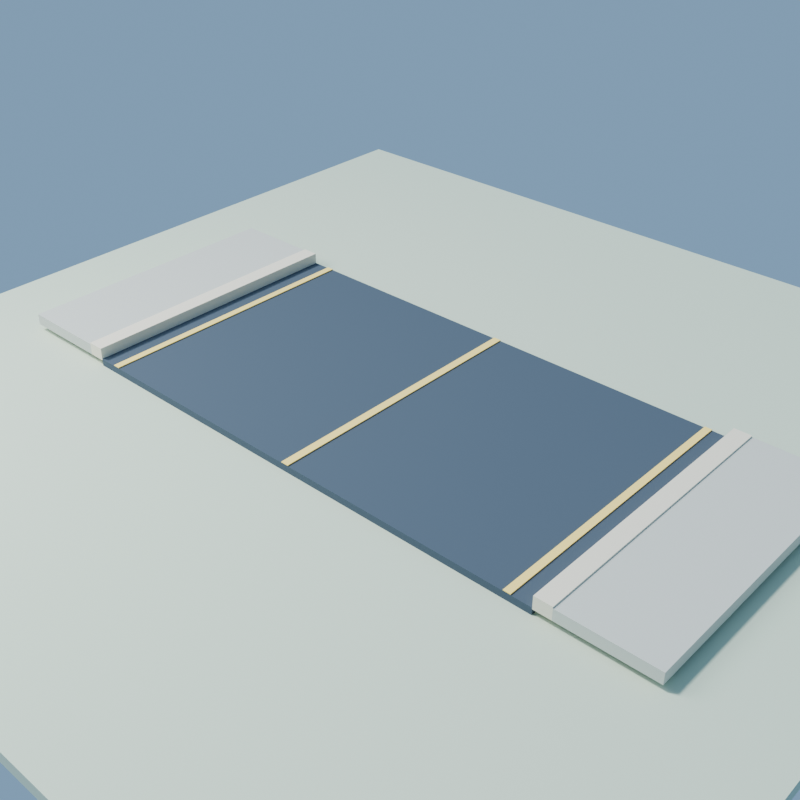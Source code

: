 # Source: SM_SolCity_RoadSpline_01.blend  (saved by Blender 5.2.44; exported with 4.5.12 LTS)
import bpy
from mathutils import Matrix  # noqa: F401  (used for matrix-valued properties, if any)

bpy.ops.wm.read_factory_settings(use_empty=True)
scene = bpy.context.scene
scene.name = 'Scene'

# ---- collections
col_collection = bpy.data.collections.new('Collection'); scene.collection.children.link(col_collection)

# ---- materials (node trees are filled in below, after node groups)
mat_m_road_asphalt = bpy.data.materials.new('M_Road_Asphalt')
mat_m_road_curb = bpy.data.materials.new('M_Road_Curb')
mat_m_road_sidewalk = bpy.data.materials.new('M_Road_Sidewalk')
mat_m_road_line = bpy.data.materials.new('M_Road_Line')
mat_m_previewground = bpy.data.materials.new('M_PreviewGround')

# ---- material node trees
mat_m_road_asphalt.use_nodes = True; mat_m_road_asphalt.node_tree.nodes.clear()
_N = mat_m_road_asphalt.node_tree.nodes; _L = mat_m_road_asphalt.node_tree.links
n0 = _N.new('ShaderNodeBsdfPrincipled'); n0.name = 'Principled BSDF'; n0.location = (-200, 100)
n0.inputs[0].default_value = (0.105, 0.14, 0.18, 1.0)
n0.inputs[2].default_value = 0.86
n0.inputs[10].default_value = 0.005
n1 = _N.new('ShaderNodeOutputMaterial'); n1.name = 'Material Output'; n1.location = (200, 100)
_L.new(n0.outputs[0], n1.inputs[0])
n1.is_active_output = True
mat_m_road_curb.use_nodes = True; mat_m_road_curb.node_tree.nodes.clear()
_N = mat_m_road_curb.node_tree.nodes; _L = mat_m_road_curb.node_tree.links
n0 = _N.new('ShaderNodeBsdfPrincipled'); n0.name = 'Principled BSDF'; n0.location = (-200, 100)
n0.inputs[0].default_value = (0.92, 0.85, 0.7, 1.0)
n0.inputs[2].default_value = 0.78
n0.inputs[10].default_value = 0.005
n1 = _N.new('ShaderNodeOutputMaterial'); n1.name = 'Material Output'; n1.location = (200, 100)
_L.new(n0.outputs[0], n1.inputs[0])
n1.is_active_output = True
mat_m_road_sidewalk.use_nodes = True; mat_m_road_sidewalk.node_tree.nodes.clear()
_N = mat_m_road_sidewalk.node_tree.nodes; _L = mat_m_road_sidewalk.node_tree.links
n0 = _N.new('ShaderNodeBsdfPrincipled'); n0.name = 'Principled BSDF'; n0.location = (-200, 100)
n0.inputs[0].default_value = (0.67, 0.68, 0.62, 1.0)
n0.inputs[2].default_value = 0.9
n0.inputs[10].default_value = 0.005
n1 = _N.new('ShaderNodeOutputMaterial'); n1.name = 'Material Output'; n1.location = (200, 100)
_L.new(n0.outputs[0], n1.inputs[0])
n1.is_active_output = True
mat_m_road_line.use_nodes = True; mat_m_road_line.node_tree.nodes.clear()
_N = mat_m_road_line.node_tree.nodes; _L = mat_m_road_line.node_tree.links
n0 = _N.new('ShaderNodeBsdfPrincipled'); n0.name = 'Principled BSDF'; n0.location = (-200, 100)
n0.inputs[0].default_value = (1.0, 0.82, 0.3, 1.0)
n0.inputs[2].default_value = 0.65
n0.inputs[10].default_value = 0.005
n0.inputs[27].default_value = (0.35, 0.2, 0.03, 1.0)
n0.inputs[28].default_value = 0.35
n1 = _N.new('ShaderNodeOutputMaterial'); n1.name = 'Material Output'; n1.location = (200, 100)
_L.new(n0.outputs[0], n1.inputs[0])
n1.is_active_output = True
mat_m_previewground.use_nodes = True; mat_m_previewground.node_tree.nodes.clear()
_N = mat_m_previewground.node_tree.nodes; _L = mat_m_previewground.node_tree.links
n0 = _N.new('ShaderNodeBsdfPrincipled'); n0.name = 'Principled BSDF'; n0.location = (-200, 100)
n0.inputs[0].default_value = (0.68, 0.77, 0.62, 1.0)
n0.inputs[2].default_value = 0.9
n0.inputs[10].default_value = 0.005
n1 = _N.new('ShaderNodeOutputMaterial'); n1.name = 'Material Output'; n1.location = (200, 100)
_L.new(n0.outputs[0], n1.inputs[0])
n1.is_active_output = True

# ---- world
world_world = bpy.data.worlds.new('World'); scene.world = world_world
world_world.use_nodes = True; world_world.node_tree.nodes.clear()
_N = world_world.node_tree.nodes; _L = world_world.node_tree.links
n0 = _N.new('ShaderNodeOutputWorld'); n0.name = 'World Output'; n0.location = (200, 100)
n1 = _N.new('ShaderNodeBackground'); n1.name = 'Background'; n1.location = (-200, 100)
n1.inputs[0].default_value = (0.38, 0.6, 0.86, 1.0)
n1.inputs[1].default_value = 0.55
_L.new(n1.outputs[0], n0.inputs[0])
n0.is_active_output = True
world_world.color = (0.05088, 0.05088, 0.05088)
world_world.sun_shadow_jitter_overblur = 0.0

# ---- cameras
cam_camera = bpy.data.cameras.new('Camera')
cam_camera.lens = 52.0

# ---- lights
light_sun = bpy.data.lights.new('Sun', 'SUN')
light_sun.angle = 0.1396
light_sun.energy = 2.2
light_area = bpy.data.lights.new('Area', 'AREA')
light_area.energy = 900.0
light_area.shape = 'DISK'
light_area.size = 8.0
light_area.size_y = 1.0

# ---- meshes
me_road_asphaltmesh = bpy.data.meshes.new('Road_AsphaltMesh')
me_road_asphaltmesh.from_pydata([(-3.6, -2.0, 0.0), (3.6, -2.0, 0.0), (-3.6, -2.0, 0.1), (3.6, -2.0, 0.1), (-3.6, -1.833, 0.0), (3.6, -1.833, 0.0), (-3.6, -1.833, 0.1), (3.6, -1.833, 0.1), (-3.6, -1.667, 0.0), (3.6, -1.667, 0.0), (-3.6, -1.667, 0.1), (3.6, -1.667, 0.1), (-3.6, -1.5, 0.0), (3.6, -1.5, 0.0), (-3.6, -1.5, 0.1), (3.6, -1.5, 0.1), (-3.6, -1.333, 0.0), (3.6, -1.333, 0.0), (-3.6, -1.333, 0.1), (3.6, -1.333, 0.1), (-3.6, -1.167, 0.0), (3.6, -1.167, 0.0), (-3.6, -1.167, 0.1), (3.6, -1.167, 0.1), (-3.6, -1.0, 0.0), (3.6, -1.0, 0.0), (-3.6, -1.0, 0.1), (3.6, -1.0, 0.1), (-3.6, -0.8333, 0.0), (3.6, -0.8333, 0.0), (-3.6, -0.8333, 0.1), (3.6, -0.8333, 0.1), (-3.6, -0.6667, 0.0), (3.6, -0.6667, 0.0), (-3.6, -0.6667, 0.1), (3.6, -0.6667, 0.1), (-3.6, -0.5, 0.0), (3.6, -0.5, 0.0), (-3.6, -0.5, 0.1), (3.6, -0.5, 0.1), (-3.6, -0.3333, 0.0), (3.6, -0.3333, 0.0), (-3.6, -0.3333, 0.1), (3.6, -0.3333, 0.1), (-3.6, -0.1667, 0.0), (3.6, -0.1667, 0.0), (-3.6, -0.1667, 0.1), (3.6, -0.1667, 0.1), (-3.6, 0.0, 0.0), (3.6, 0.0, 0.0), (-3.6, 0.0, 0.1), (3.6, 0.0, 0.1), (-3.6, 0.1667, 0.0), (3.6, 0.1667, 0.0), (-3.6, 0.1667, 0.1), (3.6, 0.1667, 0.1), (-3.6, 0.3333, 0.0), (3.6, 0.3333, 0.0), (-3.6, 0.3333, 0.1), (3.6, 0.3333, 0.1), (-3.6, 0.5, 0.0), (3.6, 0.5, 0.0), (-3.6, 0.5, 0.1), (3.6, 0.5, 0.1), (-3.6, 0.6667, 0.0), (3.6, 0.6667, 0.0), (-3.6, 0.6667, 0.1), (3.6, 0.6667, 0.1), (-3.6, 0.8333, 0.0), (3.6, 0.8333, 0.0), (-3.6, 0.8333, 0.1), (3.6, 0.8333, 0.1), (-3.6, 1.0, 0.0), (3.6, 1.0, 0.0), (-3.6, 1.0, 0.1), (3.6, 1.0, 0.1), (-3.6, 1.167, 0.0), (3.6, 1.167, 0.0), (-3.6, 1.167, 0.1), (3.6, 1.167, 0.1), (-3.6, 1.333, 0.0), (3.6, 1.333, 0.0), (-3.6, 1.333, 0.1), (3.6, 1.333, 0.1), (-3.6, 1.5, 0.0), (3.6, 1.5, 0.0), (-3.6, 1.5, 0.1), (3.6, 1.5, 0.1), (-3.6, 1.667, 0.0), (3.6, 1.667, 0.0), (-3.6, 1.667, 0.1), (3.6, 1.667, 0.1), (-3.6, 1.833, 0.0), (3.6, 1.833, 0.0), (-3.6, 1.833, 0.1), (3.6, 1.833, 0.1), (-3.6, 2.0, 0.0), (3.6, 2.0, 0.0), (-3.6, 2.0, 0.1), (3.6, 2.0, 0.1)], [], [(2, 3, 7, 6), (0, 4, 5, 1), (0, 2, 6, 4), (1, 5, 7, 3), (6, 7, 11, 10), (4, 8, 9, 5), (4, 6, 10, 8), (5, 9, 11, 7), (10, 11, 15, 14), (8, 12, 13, 9), (8, 10, 14, 12), (9, 13, 15, 11), (14, 15, 19, 18), (12, 16, 17, 13), (12, 14, 18, 16), (13, 17, 19, 15), (18, 19, 23, 22), (16, 20, 21, 17), (16, 18, 22, 20), (17, 21, 23, 19), (22, 23, 27, 26), (20, 24, 25, 21), (20, 22, 26, 24), (21, 25, 27, 23), (26, 27, 31, 30), (24, 28, 29, 25), (24, 26, 30, 28), (25, 29, 31, 27), (30, 31, 35, 34), (28, 32, 33, 29), (28, 30, 34, 32), (29, 33, 35, 31), (34, 35, 39, 38), (32, 36, 37, 33), (32, 34, 38, 36), (33, 37, 39, 35), (38, 39, 43, 42), (36, 40, 41, 37), (36, 38, 42, 40), (37, 41, 43, 39), (42, 43, 47, 46), (40, 44, 45, 41), (40, 42, 46, 44), (41, 45, 47, 43), (46, 47, 51, 50), (44, 48, 49, 45), (44, 46, 50, 48), (45, 49, 51, 47), (50, 51, 55, 54), (48, 52, 53, 49), (48, 50, 54, 52), (49, 53, 55, 51), (54, 55, 59, 58), (52, 56, 57, 53), (52, 54, 58, 56), (53, 57, 59, 55), (58, 59, 63, 62), (56, 60, 61, 57), (56, 58, 62, 60), (57, 61, 63, 59), (62, 63, 67, 66), (60, 64, 65, 61), (60, 62, 66, 64), (61, 65, 67, 63), (66, 67, 71, 70), (64, 68, 69, 65), (64, 66, 70, 68), (65, 69, 71, 67), (70, 71, 75, 74), (68, 72, 73, 69), (68, 70, 74, 72), (69, 73, 75, 71), (74, 75, 79, 78), (72, 76, 77, 73), (72, 74, 78, 76), (73, 77, 79, 75), (78, 79, 83, 82), (76, 80, 81, 77), (76, 78, 82, 80), (77, 81, 83, 79), (82, 83, 87, 86), (80, 84, 85, 81), (80, 82, 86, 84), (81, 85, 87, 83), (86, 87, 91, 90), (84, 88, 89, 85), (84, 86, 90, 88), (85, 89, 91, 87), (90, 91, 95, 94), (88, 92, 93, 89), (88, 90, 94, 92), (89, 93, 95, 91), (94, 95, 99, 98), (92, 96, 97, 93), (92, 94, 98, 96), (93, 97, 99, 95), (0, 1, 3, 2), (96, 98, 99, 97)])
me_road_asphaltmesh.materials.append(mat_m_road_asphalt)
me_road_asphaltmesh.update()
me_road_curb__1mesh = bpy.data.meshes.new('Road_Curb_-1Mesh')
me_road_curb__1mesh.from_pydata([(-3.84, -2.0, 0.08), (-3.6, -2.0, 0.08), (-3.84, -2.0, 0.26), (-3.6, -2.0, 0.26), (-3.84, -1.833, 0.08), (-3.6, -1.833, 0.08), (-3.84, -1.833, 0.26), (-3.6, -1.833, 0.26), (-3.84, -1.667, 0.08), (-3.6, -1.667, 0.08), (-3.84, -1.667, 0.26), (-3.6, -1.667, 0.26), (-3.84, -1.5, 0.08), (-3.6, -1.5, 0.08), (-3.84, -1.5, 0.26), (-3.6, -1.5, 0.26), (-3.84, -1.333, 0.08), (-3.6, -1.333, 0.08), (-3.84, -1.333, 0.26), (-3.6, -1.333, 0.26), (-3.84, -1.167, 0.08), (-3.6, -1.167, 0.08), (-3.84, -1.167, 0.26), (-3.6, -1.167, 0.26), (-3.84, -1.0, 0.08), (-3.6, -1.0, 0.08), (-3.84, -1.0, 0.26), (-3.6, -1.0, 0.26), (-3.84, -0.8333, 0.08), (-3.6, -0.8333, 0.08), (-3.84, -0.8333, 0.26), (-3.6, -0.8333, 0.26), (-3.84, -0.6667, 0.08), (-3.6, -0.6667, 0.08), (-3.84, -0.6667, 0.26), (-3.6, -0.6667, 0.26), (-3.84, -0.5, 0.08), (-3.6, -0.5, 0.08), (-3.84, -0.5, 0.26), (-3.6, -0.5, 0.26), (-3.84, -0.3333, 0.08), (-3.6, -0.3333, 0.08), (-3.84, -0.3333, 0.26), (-3.6, -0.3333, 0.26), (-3.84, -0.1667, 0.08), (-3.6, -0.1667, 0.08), (-3.84, -0.1667, 0.26), (-3.6, -0.1667, 0.26), (-3.84, 0.0, 0.08), (-3.6, 0.0, 0.08), (-3.84, 0.0, 0.26), (-3.6, 0.0, 0.26), (-3.84, 0.1667, 0.08), (-3.6, 0.1667, 0.08), (-3.84, 0.1667, 0.26), (-3.6, 0.1667, 0.26), (-3.84, 0.3333, 0.08), (-3.6, 0.3333, 0.08), (-3.84, 0.3333, 0.26), (-3.6, 0.3333, 0.26), (-3.84, 0.5, 0.08), (-3.6, 0.5, 0.08), (-3.84, 0.5, 0.26), (-3.6, 0.5, 0.26), (-3.84, 0.6667, 0.08), (-3.6, 0.6667, 0.08), (-3.84, 0.6667, 0.26), (-3.6, 0.6667, 0.26), (-3.84, 0.8333, 0.08), (-3.6, 0.8333, 0.08), (-3.84, 0.8333, 0.26), (-3.6, 0.8333, 0.26), (-3.84, 1.0, 0.08), (-3.6, 1.0, 0.08), (-3.84, 1.0, 0.26), (-3.6, 1.0, 0.26), (-3.84, 1.167, 0.08), (-3.6, 1.167, 0.08), (-3.84, 1.167, 0.26), (-3.6, 1.167, 0.26), (-3.84, 1.333, 0.08), (-3.6, 1.333, 0.08), (-3.84, 1.333, 0.26), (-3.6, 1.333, 0.26), (-3.84, 1.5, 0.08), (-3.6, 1.5, 0.08), (-3.84, 1.5, 0.26), (-3.6, 1.5, 0.26), (-3.84, 1.667, 0.08), (-3.6, 1.667, 0.08), (-3.84, 1.667, 0.26), (-3.6, 1.667, 0.26), (-3.84, 1.833, 0.08), (-3.6, 1.833, 0.08), (-3.84, 1.833, 0.26), (-3.6, 1.833, 0.26), (-3.84, 2.0, 0.08), (-3.6, 2.0, 0.08), (-3.84, 2.0, 0.26), (-3.6, 2.0, 0.26)], [], [(2, 3, 7, 6), (0, 4, 5, 1), (0, 2, 6, 4), (1, 5, 7, 3), (6, 7, 11, 10), (4, 8, 9, 5), (4, 6, 10, 8), (5, 9, 11, 7), (10, 11, 15, 14), (8, 12, 13, 9), (8, 10, 14, 12), (9, 13, 15, 11), (14, 15, 19, 18), (12, 16, 17, 13), (12, 14, 18, 16), (13, 17, 19, 15), (18, 19, 23, 22), (16, 20, 21, 17), (16, 18, 22, 20), (17, 21, 23, 19), (22, 23, 27, 26), (20, 24, 25, 21), (20, 22, 26, 24), (21, 25, 27, 23), (26, 27, 31, 30), (24, 28, 29, 25), (24, 26, 30, 28), (25, 29, 31, 27), (30, 31, 35, 34), (28, 32, 33, 29), (28, 30, 34, 32), (29, 33, 35, 31), (34, 35, 39, 38), (32, 36, 37, 33), (32, 34, 38, 36), (33, 37, 39, 35), (38, 39, 43, 42), (36, 40, 41, 37), (36, 38, 42, 40), (37, 41, 43, 39), (42, 43, 47, 46), (40, 44, 45, 41), (40, 42, 46, 44), (41, 45, 47, 43), (46, 47, 51, 50), (44, 48, 49, 45), (44, 46, 50, 48), (45, 49, 51, 47), (50, 51, 55, 54), (48, 52, 53, 49), (48, 50, 54, 52), (49, 53, 55, 51), (54, 55, 59, 58), (52, 56, 57, 53), (52, 54, 58, 56), (53, 57, 59, 55), (58, 59, 63, 62), (56, 60, 61, 57), (56, 58, 62, 60), (57, 61, 63, 59), (62, 63, 67, 66), (60, 64, 65, 61), (60, 62, 66, 64), (61, 65, 67, 63), (66, 67, 71, 70), (64, 68, 69, 65), (64, 66, 70, 68), (65, 69, 71, 67), (70, 71, 75, 74), (68, 72, 73, 69), (68, 70, 74, 72), (69, 73, 75, 71), (74, 75, 79, 78), (72, 76, 77, 73), (72, 74, 78, 76), (73, 77, 79, 75), (78, 79, 83, 82), (76, 80, 81, 77), (76, 78, 82, 80), (77, 81, 83, 79), (82, 83, 87, 86), (80, 84, 85, 81), (80, 82, 86, 84), (81, 85, 87, 83), (86, 87, 91, 90), (84, 88, 89, 85), (84, 86, 90, 88), (85, 89, 91, 87), (90, 91, 95, 94), (88, 92, 93, 89), (88, 90, 94, 92), (89, 93, 95, 91), (94, 95, 99, 98), (92, 96, 97, 93), (92, 94, 98, 96), (93, 97, 99, 95), (0, 1, 3, 2), (96, 98, 99, 97)])
me_road_curb__1mesh.materials.append(mat_m_road_curb)
me_road_curb__1mesh.update()
me_road_sidewalk__1mesh = bpy.data.meshes.new('Road_Sidewalk_-1Mesh')
me_road_sidewalk__1mesh.from_pydata([(-5.1, -2.0, 0.08), (-3.84, -2.0, 0.08), (-5.1, -2.0, 0.24), (-3.84, -2.0, 0.24), (-5.1, -1.833, 0.08), (-3.84, -1.833, 0.08), (-5.1, -1.833, 0.24), (-3.84, -1.833, 0.24), (-5.1, -1.667, 0.08), (-3.84, -1.667, 0.08), (-5.1, -1.667, 0.24), (-3.84, -1.667, 0.24), (-5.1, -1.5, 0.08), (-3.84, -1.5, 0.08), (-5.1, -1.5, 0.24), (-3.84, -1.5, 0.24), (-5.1, -1.333, 0.08), (-3.84, -1.333, 0.08), (-5.1, -1.333, 0.24), (-3.84, -1.333, 0.24), (-5.1, -1.167, 0.08), (-3.84, -1.167, 0.08), (-5.1, -1.167, 0.24), (-3.84, -1.167, 0.24), (-5.1, -1.0, 0.08), (-3.84, -1.0, 0.08), (-5.1, -1.0, 0.24), (-3.84, -1.0, 0.24), (-5.1, -0.8333, 0.08), (-3.84, -0.8333, 0.08), (-5.1, -0.8333, 0.24), (-3.84, -0.8333, 0.24), (-5.1, -0.6667, 0.08), (-3.84, -0.6667, 0.08), (-5.1, -0.6667, 0.24), (-3.84, -0.6667, 0.24), (-5.1, -0.5, 0.08), (-3.84, -0.5, 0.08), (-5.1, -0.5, 0.24), (-3.84, -0.5, 0.24), (-5.1, -0.3333, 0.08), (-3.84, -0.3333, 0.08), (-5.1, -0.3333, 0.24), (-3.84, -0.3333, 0.24), (-5.1, -0.1667, 0.08), (-3.84, -0.1667, 0.08), (-5.1, -0.1667, 0.24), (-3.84, -0.1667, 0.24), (-5.1, 0.0, 0.08), (-3.84, 0.0, 0.08), (-5.1, 0.0, 0.24), (-3.84, 0.0, 0.24), (-5.1, 0.1667, 0.08), (-3.84, 0.1667, 0.08), (-5.1, 0.1667, 0.24), (-3.84, 0.1667, 0.24), (-5.1, 0.3333, 0.08), (-3.84, 0.3333, 0.08), (-5.1, 0.3333, 0.24), (-3.84, 0.3333, 0.24), (-5.1, 0.5, 0.08), (-3.84, 0.5, 0.08), (-5.1, 0.5, 0.24), (-3.84, 0.5, 0.24), (-5.1, 0.6667, 0.08), (-3.84, 0.6667, 0.08), (-5.1, 0.6667, 0.24), (-3.84, 0.6667, 0.24), (-5.1, 0.8333, 0.08), (-3.84, 0.8333, 0.08), (-5.1, 0.8333, 0.24), (-3.84, 0.8333, 0.24), (-5.1, 1.0, 0.08), (-3.84, 1.0, 0.08), (-5.1, 1.0, 0.24), (-3.84, 1.0, 0.24), (-5.1, 1.167, 0.08), (-3.84, 1.167, 0.08), (-5.1, 1.167, 0.24), (-3.84, 1.167, 0.24), (-5.1, 1.333, 0.08), (-3.84, 1.333, 0.08), (-5.1, 1.333, 0.24), (-3.84, 1.333, 0.24), (-5.1, 1.5, 0.08), (-3.84, 1.5, 0.08), (-5.1, 1.5, 0.24), (-3.84, 1.5, 0.24), (-5.1, 1.667, 0.08), (-3.84, 1.667, 0.08), (-5.1, 1.667, 0.24), (-3.84, 1.667, 0.24), (-5.1, 1.833, 0.08), (-3.84, 1.833, 0.08), (-5.1, 1.833, 0.24), (-3.84, 1.833, 0.24), (-5.1, 2.0, 0.08), (-3.84, 2.0, 0.08), (-5.1, 2.0, 0.24), (-3.84, 2.0, 0.24)], [], [(2, 3, 7, 6), (0, 4, 5, 1), (0, 2, 6, 4), (1, 5, 7, 3), (6, 7, 11, 10), (4, 8, 9, 5), (4, 6, 10, 8), (5, 9, 11, 7), (10, 11, 15, 14), (8, 12, 13, 9), (8, 10, 14, 12), (9, 13, 15, 11), (14, 15, 19, 18), (12, 16, 17, 13), (12, 14, 18, 16), (13, 17, 19, 15), (18, 19, 23, 22), (16, 20, 21, 17), (16, 18, 22, 20), (17, 21, 23, 19), (22, 23, 27, 26), (20, 24, 25, 21), (20, 22, 26, 24), (21, 25, 27, 23), (26, 27, 31, 30), (24, 28, 29, 25), (24, 26, 30, 28), (25, 29, 31, 27), (30, 31, 35, 34), (28, 32, 33, 29), (28, 30, 34, 32), (29, 33, 35, 31), (34, 35, 39, 38), (32, 36, 37, 33), (32, 34, 38, 36), (33, 37, 39, 35), (38, 39, 43, 42), (36, 40, 41, 37), (36, 38, 42, 40), (37, 41, 43, 39), (42, 43, 47, 46), (40, 44, 45, 41), (40, 42, 46, 44), (41, 45, 47, 43), (46, 47, 51, 50), (44, 48, 49, 45), (44, 46, 50, 48), (45, 49, 51, 47), (50, 51, 55, 54), (48, 52, 53, 49), (48, 50, 54, 52), (49, 53, 55, 51), (54, 55, 59, 58), (52, 56, 57, 53), (52, 54, 58, 56), (53, 57, 59, 55), (58, 59, 63, 62), (56, 60, 61, 57), (56, 58, 62, 60), (57, 61, 63, 59), (62, 63, 67, 66), (60, 64, 65, 61), (60, 62, 66, 64), (61, 65, 67, 63), (66, 67, 71, 70), (64, 68, 69, 65), (64, 66, 70, 68), (65, 69, 71, 67), (70, 71, 75, 74), (68, 72, 73, 69), (68, 70, 74, 72), (69, 73, 75, 71), (74, 75, 79, 78), (72, 76, 77, 73), (72, 74, 78, 76), (73, 77, 79, 75), (78, 79, 83, 82), (76, 80, 81, 77), (76, 78, 82, 80), (77, 81, 83, 79), (82, 83, 87, 86), (80, 84, 85, 81), (80, 82, 86, 84), (81, 85, 87, 83), (86, 87, 91, 90), (84, 88, 89, 85), (84, 86, 90, 88), (85, 89, 91, 87), (90, 91, 95, 94), (88, 92, 93, 89), (88, 90, 94, 92), (89, 93, 95, 91), (94, 95, 99, 98), (92, 96, 97, 93), (92, 94, 98, 96), (93, 97, 99, 95), (0, 1, 3, 2), (96, 98, 99, 97)])
me_road_sidewalk__1mesh.materials.append(mat_m_road_sidewalk)
me_road_sidewalk__1mesh.update()
me_road_edgeline__1mesh = bpy.data.meshes.new('Road_EdgeLine_-1Mesh')
me_road_edgeline__1mesh.from_pydata([(-3.33, -2.0, 0.105), (-3.23, -2.0, 0.105), (-3.33, -2.0, 0.117), (-3.23, -2.0, 0.117), (-3.33, -1.833, 0.105), (-3.23, -1.833, 0.105), (-3.33, -1.833, 0.117), (-3.23, -1.833, 0.117), (-3.33, -1.667, 0.105), (-3.23, -1.667, 0.105), (-3.33, -1.667, 0.117), (-3.23, -1.667, 0.117), (-3.33, -1.5, 0.105), (-3.23, -1.5, 0.105), (-3.33, -1.5, 0.117), (-3.23, -1.5, 0.117), (-3.33, -1.333, 0.105), (-3.23, -1.333, 0.105), (-3.33, -1.333, 0.117), (-3.23, -1.333, 0.117), (-3.33, -1.167, 0.105), (-3.23, -1.167, 0.105), (-3.33, -1.167, 0.117), (-3.23, -1.167, 0.117), (-3.33, -1.0, 0.105), (-3.23, -1.0, 0.105), (-3.33, -1.0, 0.117), (-3.23, -1.0, 0.117), (-3.33, -0.8333, 0.105), (-3.23, -0.8333, 0.105), (-3.33, -0.8333, 0.117), (-3.23, -0.8333, 0.117), (-3.33, -0.6667, 0.105), (-3.23, -0.6667, 0.105), (-3.33, -0.6667, 0.117), (-3.23, -0.6667, 0.117), (-3.33, -0.5, 0.105), (-3.23, -0.5, 0.105), (-3.33, -0.5, 0.117), (-3.23, -0.5, 0.117), (-3.33, -0.3333, 0.105), (-3.23, -0.3333, 0.105), (-3.33, -0.3333, 0.117), (-3.23, -0.3333, 0.117), (-3.33, -0.1667, 0.105), (-3.23, -0.1667, 0.105), (-3.33, -0.1667, 0.117), (-3.23, -0.1667, 0.117), (-3.33, 0.0, 0.105), (-3.23, 0.0, 0.105), (-3.33, 0.0, 0.117), (-3.23, 0.0, 0.117), (-3.33, 0.1667, 0.105), (-3.23, 0.1667, 0.105), (-3.33, 0.1667, 0.117), (-3.23, 0.1667, 0.117), (-3.33, 0.3333, 0.105), (-3.23, 0.3333, 0.105), (-3.33, 0.3333, 0.117), (-3.23, 0.3333, 0.117), (-3.33, 0.5, 0.105), (-3.23, 0.5, 0.105), (-3.33, 0.5, 0.117), (-3.23, 0.5, 0.117), (-3.33, 0.6667, 0.105), (-3.23, 0.6667, 0.105), (-3.33, 0.6667, 0.117), (-3.23, 0.6667, 0.117), (-3.33, 0.8333, 0.105), (-3.23, 0.8333, 0.105), (-3.33, 0.8333, 0.117), (-3.23, 0.8333, 0.117), (-3.33, 1.0, 0.105), (-3.23, 1.0, 0.105), (-3.33, 1.0, 0.117), (-3.23, 1.0, 0.117), (-3.33, 1.167, 0.105), (-3.23, 1.167, 0.105), (-3.33, 1.167, 0.117), (-3.23, 1.167, 0.117), (-3.33, 1.333, 0.105), (-3.23, 1.333, 0.105), (-3.33, 1.333, 0.117), (-3.23, 1.333, 0.117), (-3.33, 1.5, 0.105), (-3.23, 1.5, 0.105), (-3.33, 1.5, 0.117), (-3.23, 1.5, 0.117), (-3.33, 1.667, 0.105), (-3.23, 1.667, 0.105), (-3.33, 1.667, 0.117), (-3.23, 1.667, 0.117), (-3.33, 1.833, 0.105), (-3.23, 1.833, 0.105), (-3.33, 1.833, 0.117), (-3.23, 1.833, 0.117), (-3.33, 2.0, 0.105), (-3.23, 2.0, 0.105), (-3.33, 2.0, 0.117), (-3.23, 2.0, 0.117)], [], [(2, 3, 7, 6), (0, 4, 5, 1), (0, 2, 6, 4), (1, 5, 7, 3), (6, 7, 11, 10), (4, 8, 9, 5), (4, 6, 10, 8), (5, 9, 11, 7), (10, 11, 15, 14), (8, 12, 13, 9), (8, 10, 14, 12), (9, 13, 15, 11), (14, 15, 19, 18), (12, 16, 17, 13), (12, 14, 18, 16), (13, 17, 19, 15), (18, 19, 23, 22), (16, 20, 21, 17), (16, 18, 22, 20), (17, 21, 23, 19), (22, 23, 27, 26), (20, 24, 25, 21), (20, 22, 26, 24), (21, 25, 27, 23), (26, 27, 31, 30), (24, 28, 29, 25), (24, 26, 30, 28), (25, 29, 31, 27), (30, 31, 35, 34), (28, 32, 33, 29), (28, 30, 34, 32), (29, 33, 35, 31), (34, 35, 39, 38), (32, 36, 37, 33), (32, 34, 38, 36), (33, 37, 39, 35), (38, 39, 43, 42), (36, 40, 41, 37), (36, 38, 42, 40), (37, 41, 43, 39), (42, 43, 47, 46), (40, 44, 45, 41), (40, 42, 46, 44), (41, 45, 47, 43), (46, 47, 51, 50), (44, 48, 49, 45), (44, 46, 50, 48), (45, 49, 51, 47), (50, 51, 55, 54), (48, 52, 53, 49), (48, 50, 54, 52), (49, 53, 55, 51), (54, 55, 59, 58), (52, 56, 57, 53), (52, 54, 58, 56), (53, 57, 59, 55), (58, 59, 63, 62), (56, 60, 61, 57), (56, 58, 62, 60), (57, 61, 63, 59), (62, 63, 67, 66), (60, 64, 65, 61), (60, 62, 66, 64), (61, 65, 67, 63), (66, 67, 71, 70), (64, 68, 69, 65), (64, 66, 70, 68), (65, 69, 71, 67), (70, 71, 75, 74), (68, 72, 73, 69), (68, 70, 74, 72), (69, 73, 75, 71), (74, 75, 79, 78), (72, 76, 77, 73), (72, 74, 78, 76), (73, 77, 79, 75), (78, 79, 83, 82), (76, 80, 81, 77), (76, 78, 82, 80), (77, 81, 83, 79), (82, 83, 87, 86), (80, 84, 85, 81), (80, 82, 86, 84), (81, 85, 87, 83), (86, 87, 91, 90), (84, 88, 89, 85), (84, 86, 90, 88), (85, 89, 91, 87), (90, 91, 95, 94), (88, 92, 93, 89), (88, 90, 94, 92), (89, 93, 95, 91), (94, 95, 99, 98), (92, 96, 97, 93), (92, 94, 98, 96), (93, 97, 99, 95), (0, 1, 3, 2), (96, 98, 99, 97)])
me_road_edgeline__1mesh.materials.append(mat_m_road_line)
me_road_edgeline__1mesh.update()
me_road_curb_1mesh = bpy.data.meshes.new('Road_Curb_1Mesh')
me_road_curb_1mesh.from_pydata([(3.6, -2.0, 0.08), (3.84, -2.0, 0.08), (3.6, -2.0, 0.26), (3.84, -2.0, 0.26), (3.6, -1.833, 0.08), (3.84, -1.833, 0.08), (3.6, -1.833, 0.26), (3.84, -1.833, 0.26), (3.6, -1.667, 0.08), (3.84, -1.667, 0.08), (3.6, -1.667, 0.26), (3.84, -1.667, 0.26), (3.6, -1.5, 0.08), (3.84, -1.5, 0.08), (3.6, -1.5, 0.26), (3.84, -1.5, 0.26), (3.6, -1.333, 0.08), (3.84, -1.333, 0.08), (3.6, -1.333, 0.26), (3.84, -1.333, 0.26), (3.6, -1.167, 0.08), (3.84, -1.167, 0.08), (3.6, -1.167, 0.26), (3.84, -1.167, 0.26), (3.6, -1.0, 0.08), (3.84, -1.0, 0.08), (3.6, -1.0, 0.26), (3.84, -1.0, 0.26), (3.6, -0.8333, 0.08), (3.84, -0.8333, 0.08), (3.6, -0.8333, 0.26), (3.84, -0.8333, 0.26), (3.6, -0.6667, 0.08), (3.84, -0.6667, 0.08), (3.6, -0.6667, 0.26), (3.84, -0.6667, 0.26), (3.6, -0.5, 0.08), (3.84, -0.5, 0.08), (3.6, -0.5, 0.26), (3.84, -0.5, 0.26), (3.6, -0.3333, 0.08), (3.84, -0.3333, 0.08), (3.6, -0.3333, 0.26), (3.84, -0.3333, 0.26), (3.6, -0.1667, 0.08), (3.84, -0.1667, 0.08), (3.6, -0.1667, 0.26), (3.84, -0.1667, 0.26), (3.6, 0.0, 0.08), (3.84, 0.0, 0.08), (3.6, 0.0, 0.26), (3.84, 0.0, 0.26), (3.6, 0.1667, 0.08), (3.84, 0.1667, 0.08), (3.6, 0.1667, 0.26), (3.84, 0.1667, 0.26), (3.6, 0.3333, 0.08), (3.84, 0.3333, 0.08), (3.6, 0.3333, 0.26), (3.84, 0.3333, 0.26), (3.6, 0.5, 0.08), (3.84, 0.5, 0.08), (3.6, 0.5, 0.26), (3.84, 0.5, 0.26), (3.6, 0.6667, 0.08), (3.84, 0.6667, 0.08), (3.6, 0.6667, 0.26), (3.84, 0.6667, 0.26), (3.6, 0.8333, 0.08), (3.84, 0.8333, 0.08), (3.6, 0.8333, 0.26), (3.84, 0.8333, 0.26), (3.6, 1.0, 0.08), (3.84, 1.0, 0.08), (3.6, 1.0, 0.26), (3.84, 1.0, 0.26), (3.6, 1.167, 0.08), (3.84, 1.167, 0.08), (3.6, 1.167, 0.26), (3.84, 1.167, 0.26), (3.6, 1.333, 0.08), (3.84, 1.333, 0.08), (3.6, 1.333, 0.26), (3.84, 1.333, 0.26), (3.6, 1.5, 0.08), (3.84, 1.5, 0.08), (3.6, 1.5, 0.26), (3.84, 1.5, 0.26), (3.6, 1.667, 0.08), (3.84, 1.667, 0.08), (3.6, 1.667, 0.26), (3.84, 1.667, 0.26), (3.6, 1.833, 0.08), (3.84, 1.833, 0.08), (3.6, 1.833, 0.26), (3.84, 1.833, 0.26), (3.6, 2.0, 0.08), (3.84, 2.0, 0.08), (3.6, 2.0, 0.26), (3.84, 2.0, 0.26)], [], [(2, 3, 7, 6), (0, 4, 5, 1), (0, 2, 6, 4), (1, 5, 7, 3), (6, 7, 11, 10), (4, 8, 9, 5), (4, 6, 10, 8), (5, 9, 11, 7), (10, 11, 15, 14), (8, 12, 13, 9), (8, 10, 14, 12), (9, 13, 15, 11), (14, 15, 19, 18), (12, 16, 17, 13), (12, 14, 18, 16), (13, 17, 19, 15), (18, 19, 23, 22), (16, 20, 21, 17), (16, 18, 22, 20), (17, 21, 23, 19), (22, 23, 27, 26), (20, 24, 25, 21), (20, 22, 26, 24), (21, 25, 27, 23), (26, 27, 31, 30), (24, 28, 29, 25), (24, 26, 30, 28), (25, 29, 31, 27), (30, 31, 35, 34), (28, 32, 33, 29), (28, 30, 34, 32), (29, 33, 35, 31), (34, 35, 39, 38), (32, 36, 37, 33), (32, 34, 38, 36), (33, 37, 39, 35), (38, 39, 43, 42), (36, 40, 41, 37), (36, 38, 42, 40), (37, 41, 43, 39), (42, 43, 47, 46), (40, 44, 45, 41), (40, 42, 46, 44), (41, 45, 47, 43), (46, 47, 51, 50), (44, 48, 49, 45), (44, 46, 50, 48), (45, 49, 51, 47), (50, 51, 55, 54), (48, 52, 53, 49), (48, 50, 54, 52), (49, 53, 55, 51), (54, 55, 59, 58), (52, 56, 57, 53), (52, 54, 58, 56), (53, 57, 59, 55), (58, 59, 63, 62), (56, 60, 61, 57), (56, 58, 62, 60), (57, 61, 63, 59), (62, 63, 67, 66), (60, 64, 65, 61), (60, 62, 66, 64), (61, 65, 67, 63), (66, 67, 71, 70), (64, 68, 69, 65), (64, 66, 70, 68), (65, 69, 71, 67), (70, 71, 75, 74), (68, 72, 73, 69), (68, 70, 74, 72), (69, 73, 75, 71), (74, 75, 79, 78), (72, 76, 77, 73), (72, 74, 78, 76), (73, 77, 79, 75), (78, 79, 83, 82), (76, 80, 81, 77), (76, 78, 82, 80), (77, 81, 83, 79), (82, 83, 87, 86), (80, 84, 85, 81), (80, 82, 86, 84), (81, 85, 87, 83), (86, 87, 91, 90), (84, 88, 89, 85), (84, 86, 90, 88), (85, 89, 91, 87), (90, 91, 95, 94), (88, 92, 93, 89), (88, 90, 94, 92), (89, 93, 95, 91), (94, 95, 99, 98), (92, 96, 97, 93), (92, 94, 98, 96), (93, 97, 99, 95), (0, 1, 3, 2), (96, 98, 99, 97)])
me_road_curb_1mesh.materials.append(mat_m_road_curb)
me_road_curb_1mesh.update()
me_road_sidewalk_1mesh = bpy.data.meshes.new('Road_Sidewalk_1Mesh')
me_road_sidewalk_1mesh.from_pydata([(3.84, -2.0, 0.08), (5.1, -2.0, 0.08), (3.84, -2.0, 0.24), (5.1, -2.0, 0.24), (3.84, -1.833, 0.08), (5.1, -1.833, 0.08), (3.84, -1.833, 0.24), (5.1, -1.833, 0.24), (3.84, -1.667, 0.08), (5.1, -1.667, 0.08), (3.84, -1.667, 0.24), (5.1, -1.667, 0.24), (3.84, -1.5, 0.08), (5.1, -1.5, 0.08), (3.84, -1.5, 0.24), (5.1, -1.5, 0.24), (3.84, -1.333, 0.08), (5.1, -1.333, 0.08), (3.84, -1.333, 0.24), (5.1, -1.333, 0.24), (3.84, -1.167, 0.08), (5.1, -1.167, 0.08), (3.84, -1.167, 0.24), (5.1, -1.167, 0.24), (3.84, -1.0, 0.08), (5.1, -1.0, 0.08), (3.84, -1.0, 0.24), (5.1, -1.0, 0.24), (3.84, -0.8333, 0.08), (5.1, -0.8333, 0.08), (3.84, -0.8333, 0.24), (5.1, -0.8333, 0.24), (3.84, -0.6667, 0.08), (5.1, -0.6667, 0.08), (3.84, -0.6667, 0.24), (5.1, -0.6667, 0.24), (3.84, -0.5, 0.08), (5.1, -0.5, 0.08), (3.84, -0.5, 0.24), (5.1, -0.5, 0.24), (3.84, -0.3333, 0.08), (5.1, -0.3333, 0.08), (3.84, -0.3333, 0.24), (5.1, -0.3333, 0.24), (3.84, -0.1667, 0.08), (5.1, -0.1667, 0.08), (3.84, -0.1667, 0.24), (5.1, -0.1667, 0.24), (3.84, 0.0, 0.08), (5.1, 0.0, 0.08), (3.84, 0.0, 0.24), (5.1, 0.0, 0.24), (3.84, 0.1667, 0.08), (5.1, 0.1667, 0.08), (3.84, 0.1667, 0.24), (5.1, 0.1667, 0.24), (3.84, 0.3333, 0.08), (5.1, 0.3333, 0.08), (3.84, 0.3333, 0.24), (5.1, 0.3333, 0.24), (3.84, 0.5, 0.08), (5.1, 0.5, 0.08), (3.84, 0.5, 0.24), (5.1, 0.5, 0.24), (3.84, 0.6667, 0.08), (5.1, 0.6667, 0.08), (3.84, 0.6667, 0.24), (5.1, 0.6667, 0.24), (3.84, 0.8333, 0.08), (5.1, 0.8333, 0.08), (3.84, 0.8333, 0.24), (5.1, 0.8333, 0.24), (3.84, 1.0, 0.08), (5.1, 1.0, 0.08), (3.84, 1.0, 0.24), (5.1, 1.0, 0.24), (3.84, 1.167, 0.08), (5.1, 1.167, 0.08), (3.84, 1.167, 0.24), (5.1, 1.167, 0.24), (3.84, 1.333, 0.08), (5.1, 1.333, 0.08), (3.84, 1.333, 0.24), (5.1, 1.333, 0.24), (3.84, 1.5, 0.08), (5.1, 1.5, 0.08), (3.84, 1.5, 0.24), (5.1, 1.5, 0.24), (3.84, 1.667, 0.08), (5.1, 1.667, 0.08), (3.84, 1.667, 0.24), (5.1, 1.667, 0.24), (3.84, 1.833, 0.08), (5.1, 1.833, 0.08), (3.84, 1.833, 0.24), (5.1, 1.833, 0.24), (3.84, 2.0, 0.08), (5.1, 2.0, 0.08), (3.84, 2.0, 0.24), (5.1, 2.0, 0.24)], [], [(2, 3, 7, 6), (0, 4, 5, 1), (0, 2, 6, 4), (1, 5, 7, 3), (6, 7, 11, 10), (4, 8, 9, 5), (4, 6, 10, 8), (5, 9, 11, 7), (10, 11, 15, 14), (8, 12, 13, 9), (8, 10, 14, 12), (9, 13, 15, 11), (14, 15, 19, 18), (12, 16, 17, 13), (12, 14, 18, 16), (13, 17, 19, 15), (18, 19, 23, 22), (16, 20, 21, 17), (16, 18, 22, 20), (17, 21, 23, 19), (22, 23, 27, 26), (20, 24, 25, 21), (20, 22, 26, 24), (21, 25, 27, 23), (26, 27, 31, 30), (24, 28, 29, 25), (24, 26, 30, 28), (25, 29, 31, 27), (30, 31, 35, 34), (28, 32, 33, 29), (28, 30, 34, 32), (29, 33, 35, 31), (34, 35, 39, 38), (32, 36, 37, 33), (32, 34, 38, 36), (33, 37, 39, 35), (38, 39, 43, 42), (36, 40, 41, 37), (36, 38, 42, 40), (37, 41, 43, 39), (42, 43, 47, 46), (40, 44, 45, 41), (40, 42, 46, 44), (41, 45, 47, 43), (46, 47, 51, 50), (44, 48, 49, 45), (44, 46, 50, 48), (45, 49, 51, 47), (50, 51, 55, 54), (48, 52, 53, 49), (48, 50, 54, 52), (49, 53, 55, 51), (54, 55, 59, 58), (52, 56, 57, 53), (52, 54, 58, 56), (53, 57, 59, 55), (58, 59, 63, 62), (56, 60, 61, 57), (56, 58, 62, 60), (57, 61, 63, 59), (62, 63, 67, 66), (60, 64, 65, 61), (60, 62, 66, 64), (61, 65, 67, 63), (66, 67, 71, 70), (64, 68, 69, 65), (64, 66, 70, 68), (65, 69, 71, 67), (70, 71, 75, 74), (68, 72, 73, 69), (68, 70, 74, 72), (69, 73, 75, 71), (74, 75, 79, 78), (72, 76, 77, 73), (72, 74, 78, 76), (73, 77, 79, 75), (78, 79, 83, 82), (76, 80, 81, 77), (76, 78, 82, 80), (77, 81, 83, 79), (82, 83, 87, 86), (80, 84, 85, 81), (80, 82, 86, 84), (81, 85, 87, 83), (86, 87, 91, 90), (84, 88, 89, 85), (84, 86, 90, 88), (85, 89, 91, 87), (90, 91, 95, 94), (88, 92, 93, 89), (88, 90, 94, 92), (89, 93, 95, 91), (94, 95, 99, 98), (92, 96, 97, 93), (92, 94, 98, 96), (93, 97, 99, 95), (0, 1, 3, 2), (96, 98, 99, 97)])
me_road_sidewalk_1mesh.materials.append(mat_m_road_sidewalk)
me_road_sidewalk_1mesh.update()
me_road_edgeline_1mesh = bpy.data.meshes.new('Road_EdgeLine_1Mesh')
me_road_edgeline_1mesh.from_pydata([(3.23, -2.0, 0.105), (3.33, -2.0, 0.105), (3.23, -2.0, 0.117), (3.33, -2.0, 0.117), (3.23, -1.833, 0.105), (3.33, -1.833, 0.105), (3.23, -1.833, 0.117), (3.33, -1.833, 0.117), (3.23, -1.667, 0.105), (3.33, -1.667, 0.105), (3.23, -1.667, 0.117), (3.33, -1.667, 0.117), (3.23, -1.5, 0.105), (3.33, -1.5, 0.105), (3.23, -1.5, 0.117), (3.33, -1.5, 0.117), (3.23, -1.333, 0.105), (3.33, -1.333, 0.105), (3.23, -1.333, 0.117), (3.33, -1.333, 0.117), (3.23, -1.167, 0.105), (3.33, -1.167, 0.105), (3.23, -1.167, 0.117), (3.33, -1.167, 0.117), (3.23, -1.0, 0.105), (3.33, -1.0, 0.105), (3.23, -1.0, 0.117), (3.33, -1.0, 0.117), (3.23, -0.8333, 0.105), (3.33, -0.8333, 0.105), (3.23, -0.8333, 0.117), (3.33, -0.8333, 0.117), (3.23, -0.6667, 0.105), (3.33, -0.6667, 0.105), (3.23, -0.6667, 0.117), (3.33, -0.6667, 0.117), (3.23, -0.5, 0.105), (3.33, -0.5, 0.105), (3.23, -0.5, 0.117), (3.33, -0.5, 0.117), (3.23, -0.3333, 0.105), (3.33, -0.3333, 0.105), (3.23, -0.3333, 0.117), (3.33, -0.3333, 0.117), (3.23, -0.1667, 0.105), (3.33, -0.1667, 0.105), (3.23, -0.1667, 0.117), (3.33, -0.1667, 0.117), (3.23, 0.0, 0.105), (3.33, 0.0, 0.105), (3.23, 0.0, 0.117), (3.33, 0.0, 0.117), (3.23, 0.1667, 0.105), (3.33, 0.1667, 0.105), (3.23, 0.1667, 0.117), (3.33, 0.1667, 0.117), (3.23, 0.3333, 0.105), (3.33, 0.3333, 0.105), (3.23, 0.3333, 0.117), (3.33, 0.3333, 0.117), (3.23, 0.5, 0.105), (3.33, 0.5, 0.105), (3.23, 0.5, 0.117), (3.33, 0.5, 0.117), (3.23, 0.6667, 0.105), (3.33, 0.6667, 0.105), (3.23, 0.6667, 0.117), (3.33, 0.6667, 0.117), (3.23, 0.8333, 0.105), (3.33, 0.8333, 0.105), (3.23, 0.8333, 0.117), (3.33, 0.8333, 0.117), (3.23, 1.0, 0.105), (3.33, 1.0, 0.105), (3.23, 1.0, 0.117), (3.33, 1.0, 0.117), (3.23, 1.167, 0.105), (3.33, 1.167, 0.105), (3.23, 1.167, 0.117), (3.33, 1.167, 0.117), (3.23, 1.333, 0.105), (3.33, 1.333, 0.105), (3.23, 1.333, 0.117), (3.33, 1.333, 0.117), (3.23, 1.5, 0.105), (3.33, 1.5, 0.105), (3.23, 1.5, 0.117), (3.33, 1.5, 0.117), (3.23, 1.667, 0.105), (3.33, 1.667, 0.105), (3.23, 1.667, 0.117), (3.33, 1.667, 0.117), (3.23, 1.833, 0.105), (3.33, 1.833, 0.105), (3.23, 1.833, 0.117), (3.33, 1.833, 0.117), (3.23, 2.0, 0.105), (3.33, 2.0, 0.105), (3.23, 2.0, 0.117), (3.33, 2.0, 0.117)], [], [(2, 3, 7, 6), (0, 4, 5, 1), (0, 2, 6, 4), (1, 5, 7, 3), (6, 7, 11, 10), (4, 8, 9, 5), (4, 6, 10, 8), (5, 9, 11, 7), (10, 11, 15, 14), (8, 12, 13, 9), (8, 10, 14, 12), (9, 13, 15, 11), (14, 15, 19, 18), (12, 16, 17, 13), (12, 14, 18, 16), (13, 17, 19, 15), (18, 19, 23, 22), (16, 20, 21, 17), (16, 18, 22, 20), (17, 21, 23, 19), (22, 23, 27, 26), (20, 24, 25, 21), (20, 22, 26, 24), (21, 25, 27, 23), (26, 27, 31, 30), (24, 28, 29, 25), (24, 26, 30, 28), (25, 29, 31, 27), (30, 31, 35, 34), (28, 32, 33, 29), (28, 30, 34, 32), (29, 33, 35, 31), (34, 35, 39, 38), (32, 36, 37, 33), (32, 34, 38, 36), (33, 37, 39, 35), (38, 39, 43, 42), (36, 40, 41, 37), (36, 38, 42, 40), (37, 41, 43, 39), (42, 43, 47, 46), (40, 44, 45, 41), (40, 42, 46, 44), (41, 45, 47, 43), (46, 47, 51, 50), (44, 48, 49, 45), (44, 46, 50, 48), (45, 49, 51, 47), (50, 51, 55, 54), (48, 52, 53, 49), (48, 50, 54, 52), (49, 53, 55, 51), (54, 55, 59, 58), (52, 56, 57, 53), (52, 54, 58, 56), (53, 57, 59, 55), (58, 59, 63, 62), (56, 60, 61, 57), (56, 58, 62, 60), (57, 61, 63, 59), (62, 63, 67, 66), (60, 64, 65, 61), (60, 62, 66, 64), (61, 65, 67, 63), (66, 67, 71, 70), (64, 68, 69, 65), (64, 66, 70, 68), (65, 69, 71, 67), (70, 71, 75, 74), (68, 72, 73, 69), (68, 70, 74, 72), (69, 73, 75, 71), (74, 75, 79, 78), (72, 76, 77, 73), (72, 74, 78, 76), (73, 77, 79, 75), (78, 79, 83, 82), (76, 80, 81, 77), (76, 78, 82, 80), (77, 81, 83, 79), (82, 83, 87, 86), (80, 84, 85, 81), (80, 82, 86, 84), (81, 85, 87, 83), (86, 87, 91, 90), (84, 88, 89, 85), (84, 86, 90, 88), (85, 89, 91, 87), (90, 91, 95, 94), (88, 92, 93, 89), (88, 90, 94, 92), (89, 93, 95, 91), (94, 95, 99, 98), (92, 96, 97, 93), (92, 94, 98, 96), (93, 97, 99, 95), (0, 1, 3, 2), (96, 98, 99, 97)])
me_road_edgeline_1mesh.materials.append(mat_m_road_line)
me_road_edgeline_1mesh.update()
me_road_centerlinemesh = bpy.data.meshes.new('Road_CenterLineMesh')
me_road_centerlinemesh.from_pydata([(-0.055, -2.0, 0.105), (0.055, -2.0, 0.105), (-0.055, -2.0, 0.117), (0.055, -2.0, 0.117), (-0.055, -1.833, 0.105), (0.055, -1.833, 0.105), (-0.055, -1.833, 0.117), (0.055, -1.833, 0.117), (-0.055, -1.667, 0.105), (0.055, -1.667, 0.105), (-0.055, -1.667, 0.117), (0.055, -1.667, 0.117), (-0.055, -1.5, 0.105), (0.055, -1.5, 0.105), (-0.055, -1.5, 0.117), (0.055, -1.5, 0.117), (-0.055, -1.333, 0.105), (0.055, -1.333, 0.105), (-0.055, -1.333, 0.117), (0.055, -1.333, 0.117), (-0.055, -1.167, 0.105), (0.055, -1.167, 0.105), (-0.055, -1.167, 0.117), (0.055, -1.167, 0.117), (-0.055, -1.0, 0.105), (0.055, -1.0, 0.105), (-0.055, -1.0, 0.117), (0.055, -1.0, 0.117), (-0.055, -0.8333, 0.105), (0.055, -0.8333, 0.105), (-0.055, -0.8333, 0.117), (0.055, -0.8333, 0.117), (-0.055, -0.6667, 0.105), (0.055, -0.6667, 0.105), (-0.055, -0.6667, 0.117), (0.055, -0.6667, 0.117), (-0.055, -0.5, 0.105), (0.055, -0.5, 0.105), (-0.055, -0.5, 0.117), (0.055, -0.5, 0.117), (-0.055, -0.3333, 0.105), (0.055, -0.3333, 0.105), (-0.055, -0.3333, 0.117), (0.055, -0.3333, 0.117), (-0.055, -0.1667, 0.105), (0.055, -0.1667, 0.105), (-0.055, -0.1667, 0.117), (0.055, -0.1667, 0.117), (-0.055, 0.0, 0.105), (0.055, 0.0, 0.105), (-0.055, 0.0, 0.117), (0.055, 0.0, 0.117), (-0.055, 0.1667, 0.105), (0.055, 0.1667, 0.105), (-0.055, 0.1667, 0.117), (0.055, 0.1667, 0.117), (-0.055, 0.3333, 0.105), (0.055, 0.3333, 0.105), (-0.055, 0.3333, 0.117), (0.055, 0.3333, 0.117), (-0.055, 0.5, 0.105), (0.055, 0.5, 0.105), (-0.055, 0.5, 0.117), (0.055, 0.5, 0.117), (-0.055, 0.6667, 0.105), (0.055, 0.6667, 0.105), (-0.055, 0.6667, 0.117), (0.055, 0.6667, 0.117), (-0.055, 0.8333, 0.105), (0.055, 0.8333, 0.105), (-0.055, 0.8333, 0.117), (0.055, 0.8333, 0.117), (-0.055, 1.0, 0.105), (0.055, 1.0, 0.105), (-0.055, 1.0, 0.117), (0.055, 1.0, 0.117), (-0.055, 1.167, 0.105), (0.055, 1.167, 0.105), (-0.055, 1.167, 0.117), (0.055, 1.167, 0.117), (-0.055, 1.333, 0.105), (0.055, 1.333, 0.105), (-0.055, 1.333, 0.117), (0.055, 1.333, 0.117), (-0.055, 1.5, 0.105), (0.055, 1.5, 0.105), (-0.055, 1.5, 0.117), (0.055, 1.5, 0.117), (-0.055, 1.667, 0.105), (0.055, 1.667, 0.105), (-0.055, 1.667, 0.117), (0.055, 1.667, 0.117), (-0.055, 1.833, 0.105), (0.055, 1.833, 0.105), (-0.055, 1.833, 0.117), (0.055, 1.833, 0.117), (-0.055, 2.0, 0.105), (0.055, 2.0, 0.105), (-0.055, 2.0, 0.117), (0.055, 2.0, 0.117)], [], [(2, 3, 7, 6), (0, 4, 5, 1), (0, 2, 6, 4), (1, 5, 7, 3), (6, 7, 11, 10), (4, 8, 9, 5), (4, 6, 10, 8), (5, 9, 11, 7), (10, 11, 15, 14), (8, 12, 13, 9), (8, 10, 14, 12), (9, 13, 15, 11), (14, 15, 19, 18), (12, 16, 17, 13), (12, 14, 18, 16), (13, 17, 19, 15), (18, 19, 23, 22), (16, 20, 21, 17), (16, 18, 22, 20), (17, 21, 23, 19), (22, 23, 27, 26), (20, 24, 25, 21), (20, 22, 26, 24), (21, 25, 27, 23), (26, 27, 31, 30), (24, 28, 29, 25), (24, 26, 30, 28), (25, 29, 31, 27), (30, 31, 35, 34), (28, 32, 33, 29), (28, 30, 34, 32), (29, 33, 35, 31), (34, 35, 39, 38), (32, 36, 37, 33), (32, 34, 38, 36), (33, 37, 39, 35), (38, 39, 43, 42), (36, 40, 41, 37), (36, 38, 42, 40), (37, 41, 43, 39), (42, 43, 47, 46), (40, 44, 45, 41), (40, 42, 46, 44), (41, 45, 47, 43), (46, 47, 51, 50), (44, 48, 49, 45), (44, 46, 50, 48), (45, 49, 51, 47), (50, 51, 55, 54), (48, 52, 53, 49), (48, 50, 54, 52), (49, 53, 55, 51), (54, 55, 59, 58), (52, 56, 57, 53), (52, 54, 58, 56), (53, 57, 59, 55), (58, 59, 63, 62), (56, 60, 61, 57), (56, 58, 62, 60), (57, 61, 63, 59), (62, 63, 67, 66), (60, 64, 65, 61), (60, 62, 66, 64), (61, 65, 67, 63), (66, 67, 71, 70), (64, 68, 69, 65), (64, 66, 70, 68), (65, 69, 71, 67), (70, 71, 75, 74), (68, 72, 73, 69), (68, 70, 74, 72), (69, 73, 75, 71), (74, 75, 79, 78), (72, 76, 77, 73), (72, 74, 78, 76), (73, 77, 79, 75), (78, 79, 83, 82), (76, 80, 81, 77), (76, 78, 82, 80), (77, 81, 83, 79), (82, 83, 87, 86), (80, 84, 85, 81), (80, 82, 86, 84), (81, 85, 87, 83), (86, 87, 91, 90), (84, 88, 89, 85), (84, 86, 90, 88), (85, 89, 91, 87), (90, 91, 95, 94), (88, 92, 93, 89), (88, 90, 94, 92), (89, 93, 95, 91), (94, 95, 99, 98), (92, 96, 97, 93), (92, 94, 98, 96), (93, 97, 99, 95), (0, 1, 3, 2), (96, 98, 99, 97)])
me_road_centerlinemesh.materials.append(mat_m_road_line)
me_road_centerlinemesh.update()
me_cube = bpy.data.meshes.new('Cube')
me_cube.from_pydata([(-6.5, -6.5, -0.09), (-6.5, -6.5, 0.09), (-6.5, 6.5, -0.09), (-6.5, 6.5, 0.09), (6.5, -6.5, -0.09), (6.5, -6.5, 0.09), (6.5, 6.5, -0.09), (6.5, 6.5, 0.09)], [], [(0, 1, 3, 2), (2, 3, 7, 6), (6, 7, 5, 4), (4, 5, 1, 0), (2, 6, 4, 0), (7, 3, 1, 5)])
_uv = me_cube.uv_layers.new(name='UVMap')
_uv.uv.foreach_set('vector', [0.375, 0.0, 0.625, 0.0, 0.625, 0.25, 0.375, 0.25, 0.375, 0.25, 0.625, 0.25, 0.625, 0.5, 0.375, 0.5, 0.375, 0.5, 0.625, 0.5, 0.625, 0.75, 0.375, 0.75, 0.375, 0.75, 0.625, 0.75, 0.625, 1.0, 0.375, 1.0, 0.125, 0.5, 0.375, 0.5, 0.375, 0.75, 0.125, 0.75, 0.625, 0.5, 0.875, 0.5, 0.875, 0.75, 0.625, 0.75])
me_cube.materials.append(mat_m_previewground)
me_cube.update()

# ---- objects
ob_road_asphalt = bpy.data.objects.new('Road_Asphalt', me_road_asphaltmesh)
ob_road_curb__1 = bpy.data.objects.new('Road_Curb_-1', me_road_curb__1mesh)
ob_road_sidewalk__1 = bpy.data.objects.new('Road_Sidewalk_-1', me_road_sidewalk__1mesh)
ob_road_edgeline__1 = bpy.data.objects.new('Road_EdgeLine_-1', me_road_edgeline__1mesh)
ob_road_curb_1 = bpy.data.objects.new('Road_Curb_1', me_road_curb_1mesh)
ob_road_sidewalk_1 = bpy.data.objects.new('Road_Sidewalk_1', me_road_sidewalk_1mesh)
ob_road_edgeline_1 = bpy.data.objects.new('Road_EdgeLine_1', me_road_edgeline_1mesh)
ob_road_centerline = bpy.data.objects.new('Road_CenterLine', me_road_centerlinemesh)
ob_preview_ground = bpy.data.objects.new('Preview_Ground', me_cube)
ob_preview_camera = bpy.data.objects.new('Preview_Camera', cam_camera)
ob_preview_sun = bpy.data.objects.new('Preview_Sun', light_sun)
ob_preview_fill = bpy.data.objects.new('Preview_Fill', light_area)

# ---- transforms, parenting, visibility, modifiers, constraints
ob_road_asphalt.location = (0.0, 0.0, 0.0)
ob_road_curb__1.location = (0.0, 0.0, 0.0)
ob_road_sidewalk__1.location = (0.0, 0.0, 0.0)
ob_road_edgeline__1.location = (0.0, 0.0, 0.0)
ob_road_curb_1.location = (0.0, 0.0, 0.0)
ob_road_sidewalk_1.location = (0.0, 0.0, 0.0)
ob_road_edgeline_1.location = (0.0, 0.0, 0.0)
ob_road_centerline.location = (0.0, 0.0, 0.0)
ob_preview_ground.location = (0.0, 0.0, -0.09)
ob_preview_camera.location = (8.4, -9.2, 8.0)
ob_preview_camera.rotation_euler = (1.003, -5.263e-08, 0.74)
ob_preview_sun.location = (8.0, -10.0, 14.0)
ob_preview_sun.rotation_euler = (0.4887, -0.3142, -0.6109)
ob_preview_fill.location = (-7.0, -8.0, 10.0)
ob_preview_fill.rotation_euler = (0.8184, -4.267e-08, -0.7188)

# ---- collection membership
col_collection.objects.link(ob_road_asphalt)
col_collection.objects.link(ob_road_curb__1)
col_collection.objects.link(ob_road_sidewalk__1)
col_collection.objects.link(ob_road_edgeline__1)
col_collection.objects.link(ob_road_curb_1)
col_collection.objects.link(ob_road_sidewalk_1)
col_collection.objects.link(ob_road_edgeline_1)
col_collection.objects.link(ob_road_centerline)
col_collection.objects.link(ob_preview_ground)
col_collection.objects.link(ob_preview_camera)
col_collection.objects.link(ob_preview_sun)
col_collection.objects.link(ob_preview_fill)

# ---- scene / render settings (as saved in the file)
scene.camera = ob_preview_camera
scene.frame_start = 1; scene.frame_end = 250; scene.frame_set(1)
scene.render.engine = 'BLENDER_EEVEE_NEXT'
scene.render.resolution_x = 640
scene.render.resolution_y = 640
scene.render.bake_bias = 0.0
scene.render.bake_samples = 0
scene.render.compositor_device = 'GPU'
scene.eevee.use_volume_custom_range = False
scene.eevee.fast_gi_thickness_near = 0.1
scene.eevee.fast_gi_thickness_far = 0.0
scene.eevee.ray_tracing_options.screen_trace_thickness = 0.1
scene.view_settings.look = 'AgX - Medium High Contrast'
bpy.context.view_layer.update()
